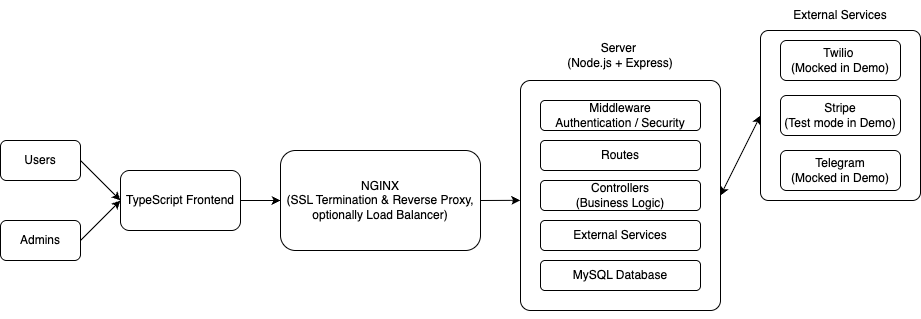

The diagram above was exported from draw.io. Its source (the exported page's mxGraphModel, read from the mxfile embedded in the PNG):
<mxGraphModel dx="2189" dy="749" grid="1" gridSize="10" guides="1" tooltips="1" connect="1" arrows="0" fold="1" page="1" pageScale="1" pageWidth="850" pageHeight="1100" math="0" shadow="0">
  <root>
    <mxCell id="0" />
    <mxCell id="1" parent="0" />
    <mxCell id="NCmHVqDDfNP-Vg7z3X-e-50" value="" style="rounded=1;whiteSpace=wrap;html=1;arcSize=5;" vertex="1" parent="1">
      <mxGeometry x="40" y="440" width="200" height="230" as="geometry" />
    </mxCell>
    <mxCell id="NCmHVqDDfNP-Vg7z3X-e-51" value="Controllers&lt;div&gt;(Business Logic)&lt;/div&gt;" style="rounded=1;whiteSpace=wrap;html=1;" vertex="1" parent="1">
      <mxGeometry x="60" y="540" width="160" height="30" as="geometry" />
    </mxCell>
    <mxCell id="NCmHVqDDfNP-Vg7z3X-e-53" value="Routes" style="rounded=1;whiteSpace=wrap;html=1;" vertex="1" parent="1">
      <mxGeometry x="60" y="500" width="160" height="30" as="geometry" />
    </mxCell>
    <mxCell id="NCmHVqDDfNP-Vg7z3X-e-54" value="Middleware&lt;div&gt;Authentication / Security&lt;/div&gt;" style="rounded=1;whiteSpace=wrap;html=1;" vertex="1" parent="1">
      <mxGeometry x="60" y="460" width="160" height="30" as="geometry" />
    </mxCell>
    <mxCell id="NCmHVqDDfNP-Vg7z3X-e-55" value="External Services" style="rounded=1;whiteSpace=wrap;html=1;" vertex="1" parent="1">
      <mxGeometry x="60" y="580" width="160" height="30" as="geometry" />
    </mxCell>
    <mxCell id="NCmHVqDDfNP-Vg7z3X-e-57" value="&lt;div&gt;NGINX&lt;/div&gt;(SSL Termination &amp;amp; Reverse Proxy, optionally Load Balancer)" style="rounded=1;whiteSpace=wrap;html=1;" vertex="1" parent="1">
      <mxGeometry x="-200" y="510" width="200" height="100" as="geometry" />
    </mxCell>
    <mxCell id="NCmHVqDDfNP-Vg7z3X-e-58" value="Users" style="rounded=1;whiteSpace=wrap;html=1;points=[[0,0,0,0,0],[0,0.25,0,0,0],[0,0.5,0,0,0],[0,0.75,0,0,0],[0,1,0,0,0],[0.25,0,0,0,0],[0.25,1,0,0,0],[0.5,0,0,0,0],[0.5,1,0,0,0],[0.75,0,0,0,0],[0.75,1,0,0,0],[1,0,0,0,0],[1,0.25,0,0,0],[1,0.5,0,0,0],[1,0.75,0,0,0],[1,1,0,0,0]];" vertex="1" parent="1">
      <mxGeometry x="-480" y="500" width="80" height="40" as="geometry" />
    </mxCell>
    <mxCell id="NCmHVqDDfNP-Vg7z3X-e-59" value="" style="rounded=1;whiteSpace=wrap;html=1;arcSize=5;" vertex="1" parent="1">
      <mxGeometry x="280" y="390" width="160" height="170" as="geometry" />
    </mxCell>
    <mxCell id="NCmHVqDDfNP-Vg7z3X-e-60" value="Twilio&amp;nbsp;&lt;div&gt;(Mocked in Demo)&lt;/div&gt;" style="rounded=1;whiteSpace=wrap;html=1;" vertex="1" parent="1">
      <mxGeometry x="300" y="400" width="120" height="40" as="geometry" />
    </mxCell>
    <mxCell id="NCmHVqDDfNP-Vg7z3X-e-61" value="Stripe&lt;div&gt;(Test mode in Demo)&lt;/div&gt;" style="rounded=1;whiteSpace=wrap;html=1;" vertex="1" parent="1">
      <mxGeometry x="300" y="455" width="120" height="40" as="geometry" />
    </mxCell>
    <mxCell id="NCmHVqDDfNP-Vg7z3X-e-62" value="Telegram&lt;div&gt;(Mocked in Demo)&lt;/div&gt;" style="rounded=1;whiteSpace=wrap;html=1;" vertex="1" parent="1">
      <mxGeometry x="300" y="510" width="120" height="40" as="geometry" />
    </mxCell>
    <mxCell id="NCmHVqDDfNP-Vg7z3X-e-63" value="MySQL Database" style="rounded=1;whiteSpace=wrap;html=1;" vertex="1" parent="1">
      <mxGeometry x="60" y="620" width="160" height="30" as="geometry" />
    </mxCell>
    <mxCell id="NCmHVqDDfNP-Vg7z3X-e-66" value="Server&amp;nbsp;&lt;div&gt;(Node.js + Express)&lt;/div&gt;" style="text;html=1;align=center;verticalAlign=middle;whiteSpace=wrap;rounded=0;" vertex="1" parent="1">
      <mxGeometry x="70" y="400" width="140" height="30" as="geometry" />
    </mxCell>
    <mxCell id="NCmHVqDDfNP-Vg7z3X-e-68" value="External Services" style="text;html=1;align=center;verticalAlign=middle;whiteSpace=wrap;rounded=0;" vertex="1" parent="1">
      <mxGeometry x="300" y="360" width="120" height="30" as="geometry" />
    </mxCell>
    <mxCell id="NCmHVqDDfNP-Vg7z3X-e-69" style="edgeStyle=orthogonalEdgeStyle;rounded=0;orthogonalLoop=1;jettySize=auto;html=1;exitX=0.5;exitY=1;exitDx=0;exitDy=0;" edge="1" parent="1" source="NCmHVqDDfNP-Vg7z3X-e-50" target="NCmHVqDDfNP-Vg7z3X-e-50">
      <mxGeometry relative="1" as="geometry" />
    </mxCell>
    <mxCell id="NCmHVqDDfNP-Vg7z3X-e-70" value="TypeScript Frontend" style="rounded=1;whiteSpace=wrap;html=1;" vertex="1" parent="1">
      <mxGeometry x="-360" y="530" width="120" height="60" as="geometry" />
    </mxCell>
    <mxCell id="NCmHVqDDfNP-Vg7z3X-e-73" value="Admins" style="rounded=1;whiteSpace=wrap;html=1;" vertex="1" parent="1">
      <mxGeometry x="-480" y="580" width="80" height="40" as="geometry" />
    </mxCell>
    <mxCell id="NCmHVqDDfNP-Vg7z3X-e-76" value="" style="endArrow=classic;html=1;rounded=0;exitX=1;exitY=0.5;exitDx=0;exitDy=0;exitPerimeter=0;entryX=0;entryY=0.5;entryDx=0;entryDy=0;" edge="1" parent="1" source="NCmHVqDDfNP-Vg7z3X-e-58" target="NCmHVqDDfNP-Vg7z3X-e-70">
      <mxGeometry width="50" height="50" relative="1" as="geometry">
        <mxPoint x="-290" y="570" as="sourcePoint" />
        <mxPoint x="-240" y="520" as="targetPoint" />
      </mxGeometry>
    </mxCell>
    <mxCell id="NCmHVqDDfNP-Vg7z3X-e-78" value="" style="endArrow=classic;html=1;rounded=0;exitX=1;exitY=0.5;exitDx=0;exitDy=0;entryX=0;entryY=0.5;entryDx=0;entryDy=0;" edge="1" parent="1" source="NCmHVqDDfNP-Vg7z3X-e-73" target="NCmHVqDDfNP-Vg7z3X-e-70">
      <mxGeometry width="50" height="50" relative="1" as="geometry">
        <mxPoint x="-390" y="570" as="sourcePoint" />
        <mxPoint x="-350" y="630" as="targetPoint" />
      </mxGeometry>
    </mxCell>
    <mxCell id="NCmHVqDDfNP-Vg7z3X-e-79" value="" style="endArrow=classic;html=1;rounded=0;exitX=1;exitY=0.5;exitDx=0;exitDy=0;entryX=0;entryY=0.5;entryDx=0;entryDy=0;" edge="1" parent="1" source="NCmHVqDDfNP-Vg7z3X-e-70" target="NCmHVqDDfNP-Vg7z3X-e-57">
      <mxGeometry width="50" height="50" relative="1" as="geometry">
        <mxPoint x="-280" y="620" as="sourcePoint" />
        <mxPoint x="-240" y="680" as="targetPoint" />
      </mxGeometry>
    </mxCell>
    <mxCell id="NCmHVqDDfNP-Vg7z3X-e-80" value="" style="endArrow=classic;html=1;rounded=0;exitX=1;exitY=0.5;exitDx=0;exitDy=0;entryX=-0.001;entryY=0.521;entryDx=0;entryDy=0;entryPerimeter=0;" edge="1" parent="1" source="NCmHVqDDfNP-Vg7z3X-e-57" target="NCmHVqDDfNP-Vg7z3X-e-50">
      <mxGeometry width="50" height="50" relative="1" as="geometry">
        <mxPoint x="-20" y="520" as="sourcePoint" />
        <mxPoint x="20" y="580" as="targetPoint" />
      </mxGeometry>
    </mxCell>
    <mxCell id="NCmHVqDDfNP-Vg7z3X-e-81" value="" style="endArrow=classic;startArrow=classic;html=1;rounded=0;entryX=0;entryY=0.5;entryDx=0;entryDy=0;exitX=1;exitY=0.5;exitDx=0;exitDy=0;" edge="1" parent="1" source="NCmHVqDDfNP-Vg7z3X-e-50" target="NCmHVqDDfNP-Vg7z3X-e-59">
      <mxGeometry width="50" height="50" relative="1" as="geometry">
        <mxPoint x="150" y="560" as="sourcePoint" />
        <mxPoint x="200" y="510" as="targetPoint" />
      </mxGeometry>
    </mxCell>
  </root>
</mxGraphModel>